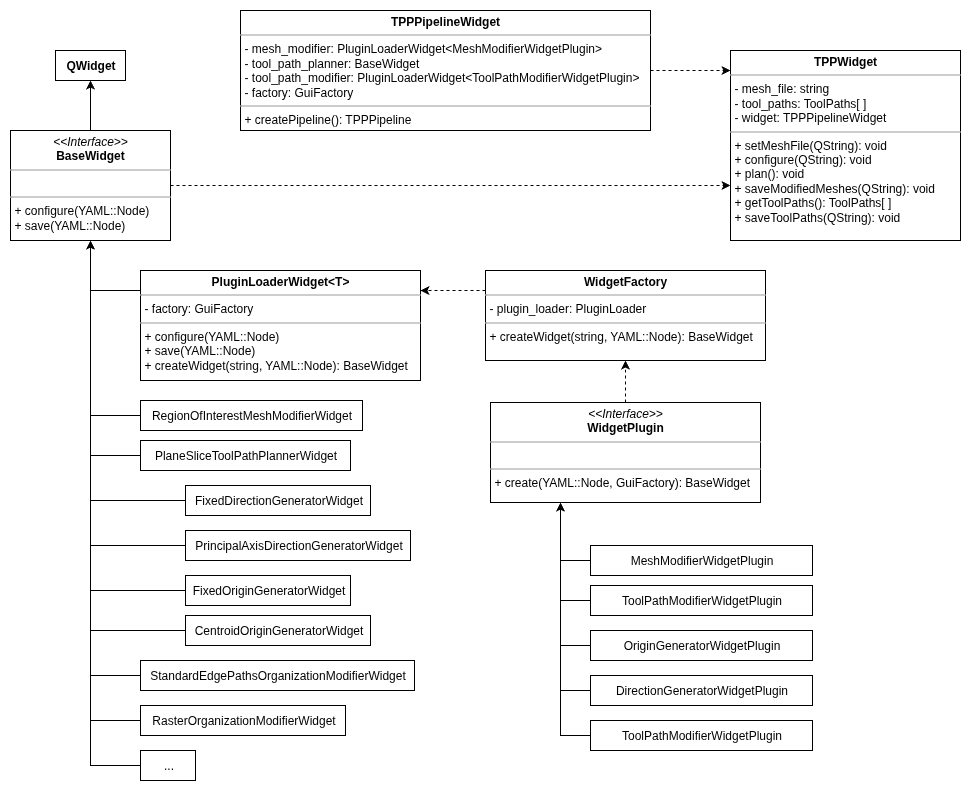

The diagram above was exported from draw.io. Its source (the exported page's mxGraphModel, read from the mxfile embedded in the PNG):
<mxGraphModel dx="1056" dy="611" grid="1" gridSize="10" guides="1" tooltips="1" connect="1" arrows="1" fold="1" page="1" pageScale="1" pageWidth="850" pageHeight="1100" math="0" shadow="0">
  <root>
    <mxCell id="0" />
    <mxCell id="1" parent="0" />
    <mxCell id="WapUPmwWLxGTYqp8hmK3-44" style="edgeStyle=orthogonalEdgeStyle;rounded=0;orthogonalLoop=1;jettySize=auto;html=1;" edge="1" parent="1" source="WapUPmwWLxGTYqp8hmK3-45" target="WapUPmwWLxGTYqp8hmK3-86">
      <mxGeometry relative="1" as="geometry">
        <mxPoint x="20" y="305" as="targetPoint" />
        <Array as="points" />
      </mxGeometry>
    </mxCell>
    <mxCell id="WapUPmwWLxGTYqp8hmK3-123" style="edgeStyle=orthogonalEdgeStyle;rounded=0;orthogonalLoop=1;jettySize=auto;html=1;dashed=1;" edge="1" parent="1" source="WapUPmwWLxGTYqp8hmK3-45" target="WapUPmwWLxGTYqp8hmK3-81">
      <mxGeometry relative="1" as="geometry">
        <Array as="points">
          <mxPoint x="680" y="325" />
          <mxPoint x="680" y="325" />
        </Array>
      </mxGeometry>
    </mxCell>
    <mxCell id="WapUPmwWLxGTYqp8hmK3-45" value="&lt;p style=&quot;margin:0px;margin-top:4px;text-align:center;&quot;&gt;&lt;i&gt;&amp;lt;&amp;lt;Interface&amp;gt;&amp;gt;&lt;/i&gt;&lt;br&gt;&lt;b&gt;BaseWidget&lt;/b&gt;&lt;/p&gt;&lt;hr size=&quot;1&quot;&gt;&lt;p style=&quot;margin:0px;margin-left:4px;&quot;&gt;&lt;br&gt;&lt;/p&gt;&lt;hr size=&quot;1&quot;&gt;&lt;p style=&quot;margin:0px;margin-left:4px;&quot;&gt;+ configure(YAML::Node)&lt;br&gt;&lt;/p&gt;&lt;p style=&quot;margin:0px;margin-left:4px;&quot;&gt;+ save(YAML::Node)&lt;/p&gt;" style="verticalAlign=top;align=left;overflow=fill;fontSize=12;fontFamily=Helvetica;html=1;" vertex="1" parent="1">
      <mxGeometry x="80" y="270" width="160" height="110" as="geometry" />
    </mxCell>
    <mxCell id="WapUPmwWLxGTYqp8hmK3-46" style="edgeStyle=orthogonalEdgeStyle;rounded=0;orthogonalLoop=1;jettySize=auto;html=1;" edge="1" parent="1" source="WapUPmwWLxGTYqp8hmK3-116" target="WapUPmwWLxGTYqp8hmK3-57">
      <mxGeometry relative="1" as="geometry">
        <mxPoint x="880" y="695" as="targetPoint" />
        <Array as="points">
          <mxPoint x="630" y="700" />
        </Array>
        <mxPoint x="690" y="715" as="sourcePoint" />
      </mxGeometry>
    </mxCell>
    <mxCell id="WapUPmwWLxGTYqp8hmK3-48" style="edgeStyle=orthogonalEdgeStyle;rounded=0;orthogonalLoop=1;jettySize=auto;html=1;" edge="1" parent="1" source="WapUPmwWLxGTYqp8hmK3-117" target="WapUPmwWLxGTYqp8hmK3-57">
      <mxGeometry relative="1" as="geometry">
        <mxPoint x="880" y="695" as="targetPoint" />
        <Array as="points">
          <mxPoint x="630" y="740" />
        </Array>
        <mxPoint x="690" y="835" as="sourcePoint" />
      </mxGeometry>
    </mxCell>
    <mxCell id="WapUPmwWLxGTYqp8hmK3-50" style="edgeStyle=orthogonalEdgeStyle;rounded=0;orthogonalLoop=1;jettySize=auto;html=1;" edge="1" parent="1" source="WapUPmwWLxGTYqp8hmK3-118" target="WapUPmwWLxGTYqp8hmK3-57">
      <mxGeometry relative="1" as="geometry">
        <mxPoint x="970" y="625" as="targetPoint" />
        <Array as="points">
          <mxPoint x="630" y="785" />
        </Array>
        <mxPoint x="690" y="955" as="sourcePoint" />
      </mxGeometry>
    </mxCell>
    <mxCell id="WapUPmwWLxGTYqp8hmK3-52" style="edgeStyle=orthogonalEdgeStyle;rounded=0;orthogonalLoop=1;jettySize=auto;html=1;" edge="1" parent="1" source="WapUPmwWLxGTYqp8hmK3-119" target="WapUPmwWLxGTYqp8hmK3-57">
      <mxGeometry relative="1" as="geometry">
        <Array as="points">
          <mxPoint x="630" y="830" />
        </Array>
        <mxPoint x="690" y="1075" as="sourcePoint" />
      </mxGeometry>
    </mxCell>
    <mxCell id="WapUPmwWLxGTYqp8hmK3-54" style="edgeStyle=orthogonalEdgeStyle;rounded=0;orthogonalLoop=1;jettySize=auto;html=1;" edge="1" parent="1" source="WapUPmwWLxGTYqp8hmK3-120" target="WapUPmwWLxGTYqp8hmK3-57">
      <mxGeometry relative="1" as="geometry">
        <Array as="points">
          <mxPoint x="630" y="875" />
        </Array>
        <mxPoint x="690" y="1195" as="sourcePoint" />
      </mxGeometry>
    </mxCell>
    <mxCell id="WapUPmwWLxGTYqp8hmK3-112" style="edgeStyle=orthogonalEdgeStyle;rounded=0;orthogonalLoop=1;jettySize=auto;html=1;dashed=1;" edge="1" parent="1" source="WapUPmwWLxGTYqp8hmK3-57" target="WapUPmwWLxGTYqp8hmK3-113">
      <mxGeometry relative="1" as="geometry">
        <Array as="points" />
      </mxGeometry>
    </mxCell>
    <mxCell id="WapUPmwWLxGTYqp8hmK3-57" value="&lt;p style=&quot;margin:0px;margin-top:4px;text-align:center;&quot;&gt;&lt;i&gt;&amp;lt;&amp;lt;Interface&amp;gt;&amp;gt;&lt;/i&gt;&lt;br&gt;&lt;b&gt;WidgetPlugin&lt;/b&gt;&lt;/p&gt;&lt;hr size=&quot;1&quot;&gt;&lt;p style=&quot;margin:0px;margin-left:4px;&quot;&gt;&lt;br&gt;&lt;/p&gt;&lt;hr size=&quot;1&quot;&gt;&lt;p style=&quot;margin:0px;margin-left:4px;&quot;&gt;+ create(YAML::Node, GuiFactory&lt;span style=&quot;background-color: transparent; color: light-dark(rgb(0, 0, 0), rgb(255, 255, 255));&quot;&gt;): BaseWidget&lt;/span&gt;&lt;/p&gt;" style="verticalAlign=top;align=left;overflow=fill;fontSize=12;fontFamily=Helvetica;html=1;" vertex="1" parent="1">
      <mxGeometry x="560" y="542" width="270" height="100" as="geometry" />
    </mxCell>
    <mxCell id="WapUPmwWLxGTYqp8hmK3-122" style="edgeStyle=orthogonalEdgeStyle;rounded=0;orthogonalLoop=1;jettySize=auto;html=1;dashed=1;" edge="1" parent="1" source="WapUPmwWLxGTYqp8hmK3-60" target="WapUPmwWLxGTYqp8hmK3-81">
      <mxGeometry relative="1" as="geometry">
        <Array as="points">
          <mxPoint x="790" y="210" />
          <mxPoint x="790" y="210" />
        </Array>
      </mxGeometry>
    </mxCell>
    <mxCell id="WapUPmwWLxGTYqp8hmK3-60" value="&lt;p style=&quot;margin:0px;margin-top:4px;text-align:center;&quot;&gt;&lt;b&gt;TPPPipelineWidget&lt;/b&gt;&lt;/p&gt;&lt;hr size=&quot;1&quot;&gt;&lt;p style=&quot;margin:0px;margin-left:4px;&quot;&gt;- mesh_modifier: PluginLoaderWidget&amp;lt;MeshModifierWidgetPlugin&amp;gt;&lt;/p&gt;&lt;p style=&quot;margin:0px;margin-left:4px;&quot;&gt;- tool_path_planner: BaseWidget&lt;/p&gt;&lt;p style=&quot;margin:0px;margin-left:4px;&quot;&gt;- tool_path_modifier: PluginLoaderWidget&amp;lt;ToolPathModifierWidgetPlugin&amp;gt;&lt;/p&gt;&lt;p style=&quot;margin:0px;margin-left:4px;&quot;&gt;- factory: GuiFactory&lt;/p&gt;&lt;hr size=&quot;1&quot;&gt;&lt;p style=&quot;margin:0px;margin-left:4px;&quot;&gt;+ createPipeline(): TPPPipeline&lt;/p&gt;" style="verticalAlign=top;align=left;overflow=fill;fontSize=12;fontFamily=Helvetica;html=1;" vertex="1" parent="1">
      <mxGeometry x="310" y="150" width="410" height="120" as="geometry" />
    </mxCell>
    <mxCell id="WapUPmwWLxGTYqp8hmK3-81" value="&lt;p style=&quot;margin:0px;margin-top:4px;text-align:center;&quot;&gt;&lt;b&gt;TPPWidget&lt;/b&gt;&lt;/p&gt;&lt;hr size=&quot;1&quot;&gt;&lt;p style=&quot;margin:0px;margin-left:4px;&quot;&gt;- mesh_file: string&lt;/p&gt;&lt;p style=&quot;margin:0px;margin-left:4px;&quot;&gt;- tool_paths: ToolPaths[ ]&lt;/p&gt;&lt;p style=&quot;margin:0px;margin-left:4px;&quot;&gt;- widget: TPPPipelineWidget&lt;/p&gt;&lt;hr size=&quot;1&quot;&gt;&lt;p style=&quot;margin:0px;margin-left:4px;&quot;&gt;+ setMeshFile(QString): void&lt;/p&gt;&lt;p style=&quot;margin:0px;margin-left:4px;&quot;&gt;+ configure(QString): void&lt;/p&gt;&lt;p style=&quot;margin:0px;margin-left:4px;&quot;&gt;+ plan(): void&lt;/p&gt;&lt;p style=&quot;margin:0px;margin-left:4px;&quot;&gt;+ saveModifiedMeshes(QString): void&lt;/p&gt;&lt;p style=&quot;margin:0px;margin-left:4px;&quot;&gt;+ getToolPaths(): ToolPaths[ ]&lt;/p&gt;&lt;p style=&quot;margin:0px;margin-left:4px;&quot;&gt;+ saveToolPaths(QString): void&lt;/p&gt;" style="verticalAlign=top;align=left;overflow=fill;fontSize=12;fontFamily=Helvetica;html=1;" vertex="1" parent="1">
      <mxGeometry x="800" y="190" width="230" height="190" as="geometry" />
    </mxCell>
    <mxCell id="WapUPmwWLxGTYqp8hmK3-86" value="&lt;b&gt;QWidget&lt;/b&gt;" style="html=1;" vertex="1" parent="1">
      <mxGeometry x="125" y="190" width="70" height="30" as="geometry" />
    </mxCell>
    <mxCell id="WapUPmwWLxGTYqp8hmK3-88" style="edgeStyle=orthogonalEdgeStyle;rounded=0;orthogonalLoop=1;jettySize=auto;html=1;exitX=0;exitY=0.5;exitDx=0;exitDy=0;" edge="1" parent="1" source="WapUPmwWLxGTYqp8hmK3-93" target="WapUPmwWLxGTYqp8hmK3-45">
      <mxGeometry relative="1" as="geometry">
        <mxPoint x="245" y="682.5" as="sourcePoint" />
        <mxPoint x="160" y="510" as="targetPoint" />
      </mxGeometry>
    </mxCell>
    <mxCell id="WapUPmwWLxGTYqp8hmK3-89" style="edgeStyle=orthogonalEdgeStyle;rounded=0;orthogonalLoop=1;jettySize=auto;html=1;" edge="1" parent="1" source="WapUPmwWLxGTYqp8hmK3-90" target="WapUPmwWLxGTYqp8hmK3-45">
      <mxGeometry relative="1" as="geometry">
        <mxPoint x="160" y="510" as="targetPoint" />
        <Array as="points">
          <mxPoint x="160" y="640" />
        </Array>
      </mxGeometry>
    </mxCell>
    <mxCell id="WapUPmwWLxGTYqp8hmK3-90" value="FixedDirectionGeneratorWidget" style="html=1;" vertex="1" parent="1">
      <mxGeometry x="255" y="625" width="185" height="30" as="geometry" />
    </mxCell>
    <mxCell id="WapUPmwWLxGTYqp8hmK3-91" style="edgeStyle=orthogonalEdgeStyle;rounded=0;orthogonalLoop=1;jettySize=auto;html=1;" edge="1" parent="1" source="WapUPmwWLxGTYqp8hmK3-92" target="WapUPmwWLxGTYqp8hmK3-45">
      <mxGeometry relative="1" as="geometry">
        <mxPoint x="160" y="510" as="targetPoint" />
        <Array as="points">
          <mxPoint x="160" y="685" />
        </Array>
      </mxGeometry>
    </mxCell>
    <mxCell id="WapUPmwWLxGTYqp8hmK3-92" value="PrincipalAxisDirectionGeneratorWidget" style="html=1;" vertex="1" parent="1">
      <mxGeometry x="255" y="670" width="225" height="30" as="geometry" />
    </mxCell>
    <mxCell id="WapUPmwWLxGTYqp8hmK3-93" value="PlaneSliceToolPathPlannerWidget" style="html=1;" vertex="1" parent="1">
      <mxGeometry x="210" y="580" width="210" height="30" as="geometry" />
    </mxCell>
    <mxCell id="WapUPmwWLxGTYqp8hmK3-94" style="edgeStyle=orthogonalEdgeStyle;rounded=0;orthogonalLoop=1;jettySize=auto;html=1;" edge="1" parent="1" source="WapUPmwWLxGTYqp8hmK3-95" target="WapUPmwWLxGTYqp8hmK3-45">
      <mxGeometry relative="1" as="geometry">
        <mxPoint x="160" y="510" as="targetPoint" />
        <Array as="points">
          <mxPoint x="160" y="770" />
        </Array>
      </mxGeometry>
    </mxCell>
    <mxCell id="WapUPmwWLxGTYqp8hmK3-95" value="CentroidOriginGeneratorWidget" style="html=1;" vertex="1" parent="1">
      <mxGeometry x="255" y="755" width="185" height="30" as="geometry" />
    </mxCell>
    <mxCell id="WapUPmwWLxGTYqp8hmK3-96" style="edgeStyle=orthogonalEdgeStyle;rounded=0;orthogonalLoop=1;jettySize=auto;html=1;" edge="1" parent="1" source="WapUPmwWLxGTYqp8hmK3-97" target="WapUPmwWLxGTYqp8hmK3-45">
      <mxGeometry relative="1" as="geometry">
        <mxPoint x="160" y="510" as="targetPoint" />
        <Array as="points">
          <mxPoint x="160" y="730" />
        </Array>
      </mxGeometry>
    </mxCell>
    <mxCell id="WapUPmwWLxGTYqp8hmK3-97" value="FixedOriginGeneratorWidget" style="html=1;" vertex="1" parent="1">
      <mxGeometry x="255" y="715" width="165" height="30" as="geometry" />
    </mxCell>
    <mxCell id="WapUPmwWLxGTYqp8hmK3-100" style="edgeStyle=orthogonalEdgeStyle;rounded=0;orthogonalLoop=1;jettySize=auto;html=1;" edge="1" parent="1" source="WapUPmwWLxGTYqp8hmK3-101" target="WapUPmwWLxGTYqp8hmK3-45">
      <mxGeometry relative="1" as="geometry">
        <mxPoint x="160" y="510" as="targetPoint" />
        <Array as="points">
          <mxPoint x="160" y="815" />
        </Array>
      </mxGeometry>
    </mxCell>
    <mxCell id="WapUPmwWLxGTYqp8hmK3-101" value="StandardEdgePathsOrganizationModifierWidget" style="html=1;" vertex="1" parent="1">
      <mxGeometry x="210" y="800" width="274" height="30" as="geometry" />
    </mxCell>
    <mxCell id="WapUPmwWLxGTYqp8hmK3-102" style="edgeStyle=orthogonalEdgeStyle;rounded=0;orthogonalLoop=1;jettySize=auto;html=1;" edge="1" parent="1" source="WapUPmwWLxGTYqp8hmK3-103" target="WapUPmwWLxGTYqp8hmK3-45">
      <mxGeometry relative="1" as="geometry">
        <mxPoint x="160" y="510" as="targetPoint" />
        <Array as="points">
          <mxPoint x="160" y="860" />
        </Array>
      </mxGeometry>
    </mxCell>
    <mxCell id="WapUPmwWLxGTYqp8hmK3-103" value="RasterOrganizationModifierWidget" style="html=1;" vertex="1" parent="1">
      <mxGeometry x="210" y="845" width="205" height="30" as="geometry" />
    </mxCell>
    <mxCell id="WapUPmwWLxGTYqp8hmK3-104" style="edgeStyle=orthogonalEdgeStyle;rounded=0;orthogonalLoop=1;jettySize=auto;html=1;" edge="1" parent="1" source="WapUPmwWLxGTYqp8hmK3-105" target="WapUPmwWLxGTYqp8hmK3-45">
      <mxGeometry relative="1" as="geometry">
        <mxPoint x="160" y="510" as="targetPoint" />
        <Array as="points">
          <mxPoint x="160" y="905" />
        </Array>
      </mxGeometry>
    </mxCell>
    <mxCell id="WapUPmwWLxGTYqp8hmK3-105" value="..." style="html=1;" vertex="1" parent="1">
      <mxGeometry x="210" y="890" width="55" height="30" as="geometry" />
    </mxCell>
    <mxCell id="WapUPmwWLxGTYqp8hmK3-110" style="edgeStyle=orthogonalEdgeStyle;rounded=0;orthogonalLoop=1;jettySize=auto;html=1;" edge="1" parent="1" source="WapUPmwWLxGTYqp8hmK3-111" target="WapUPmwWLxGTYqp8hmK3-45">
      <mxGeometry relative="1" as="geometry">
        <mxPoint x="160" y="510" as="targetPoint" />
        <Array as="points">
          <mxPoint x="160" y="555" />
        </Array>
      </mxGeometry>
    </mxCell>
    <mxCell id="WapUPmwWLxGTYqp8hmK3-111" value="RegionOfInterestMeshModifierWidget" style="html=1;" vertex="1" parent="1">
      <mxGeometry x="210" y="540" width="222" height="30" as="geometry" />
    </mxCell>
    <mxCell id="WapUPmwWLxGTYqp8hmK3-121" style="edgeStyle=orthogonalEdgeStyle;rounded=0;orthogonalLoop=1;jettySize=auto;html=1;dashed=1;" edge="1" parent="1" source="WapUPmwWLxGTYqp8hmK3-113" target="WapUPmwWLxGTYqp8hmK3-114">
      <mxGeometry relative="1" as="geometry">
        <Array as="points">
          <mxPoint x="530" y="430" />
          <mxPoint x="530" y="430" />
        </Array>
      </mxGeometry>
    </mxCell>
    <mxCell id="WapUPmwWLxGTYqp8hmK3-113" value="&lt;p style=&quot;margin:0px;margin-top:4px;text-align:center;&quot;&gt;&lt;b&gt;WidgetFactory&lt;/b&gt;&lt;/p&gt;&lt;hr size=&quot;1&quot;&gt;&lt;p style=&quot;margin:0px;margin-left:4px;&quot;&gt;- plugin_loader: PluginLoader&lt;/p&gt;&lt;hr size=&quot;1&quot;&gt;&lt;p style=&quot;margin:0px;margin-left:4px;&quot;&gt;+ createWidget(string, YAML::Node): BaseWidget&lt;/p&gt;" style="verticalAlign=top;align=left;overflow=fill;fontSize=12;fontFamily=Helvetica;html=1;" vertex="1" parent="1">
      <mxGeometry x="555" y="410" width="280" height="90" as="geometry" />
    </mxCell>
    <mxCell id="WapUPmwWLxGTYqp8hmK3-115" style="edgeStyle=orthogonalEdgeStyle;rounded=0;orthogonalLoop=1;jettySize=auto;html=1;" edge="1" parent="1" source="WapUPmwWLxGTYqp8hmK3-114" target="WapUPmwWLxGTYqp8hmK3-45">
      <mxGeometry relative="1" as="geometry">
        <Array as="points">
          <mxPoint x="160" y="430" />
        </Array>
      </mxGeometry>
    </mxCell>
    <mxCell id="WapUPmwWLxGTYqp8hmK3-114" value="&lt;p style=&quot;margin:0px;margin-top:4px;text-align:center;&quot;&gt;&lt;b&gt;PluginLoaderWidget&amp;lt;T&amp;gt;&lt;/b&gt;&lt;/p&gt;&lt;hr size=&quot;1&quot;&gt;&lt;p style=&quot;margin:0px;margin-left:4px;&quot;&gt;- factory: GuiFactory&lt;/p&gt;&lt;hr size=&quot;1&quot;&gt;&lt;p style=&quot;margin: 0px 0px 0px 4px;&quot;&gt;+ configure(YAML::Node)&lt;br&gt;&lt;/p&gt;&lt;p style=&quot;margin: 0px 0px 0px 4px;&quot;&gt;+ save(YAML::Node)&lt;/p&gt;&lt;p style=&quot;margin:0px;margin-left:4px;&quot;&gt;+ createWidget(string, YAML::Node): BaseWidget&lt;/p&gt;" style="verticalAlign=top;align=left;overflow=fill;fontSize=12;fontFamily=Helvetica;html=1;" vertex="1" parent="1">
      <mxGeometry x="210" y="410" width="280" height="110" as="geometry" />
    </mxCell>
    <mxCell id="WapUPmwWLxGTYqp8hmK3-116" value="MeshModifierWidgetPlugin" style="html=1;" vertex="1" parent="1">
      <mxGeometry x="660" y="685" width="222" height="30" as="geometry" />
    </mxCell>
    <mxCell id="WapUPmwWLxGTYqp8hmK3-117" value="ToolPathModifierWidgetPlugin" style="html=1;" vertex="1" parent="1">
      <mxGeometry x="660" y="725" width="222" height="30" as="geometry" />
    </mxCell>
    <mxCell id="WapUPmwWLxGTYqp8hmK3-118" value="OriginGeneratorWidgetPlugin" style="html=1;" vertex="1" parent="1">
      <mxGeometry x="660" y="770" width="222" height="30" as="geometry" />
    </mxCell>
    <mxCell id="WapUPmwWLxGTYqp8hmK3-119" value="DirectionGeneratorWidgetPlugin" style="html=1;" vertex="1" parent="1">
      <mxGeometry x="660" y="815" width="222" height="30" as="geometry" />
    </mxCell>
    <mxCell id="WapUPmwWLxGTYqp8hmK3-120" value="ToolPathModifierWidgetPlugin" style="html=1;" vertex="1" parent="1">
      <mxGeometry x="660" y="860" width="222" height="30" as="geometry" />
    </mxCell>
  </root>
</mxGraphModel>